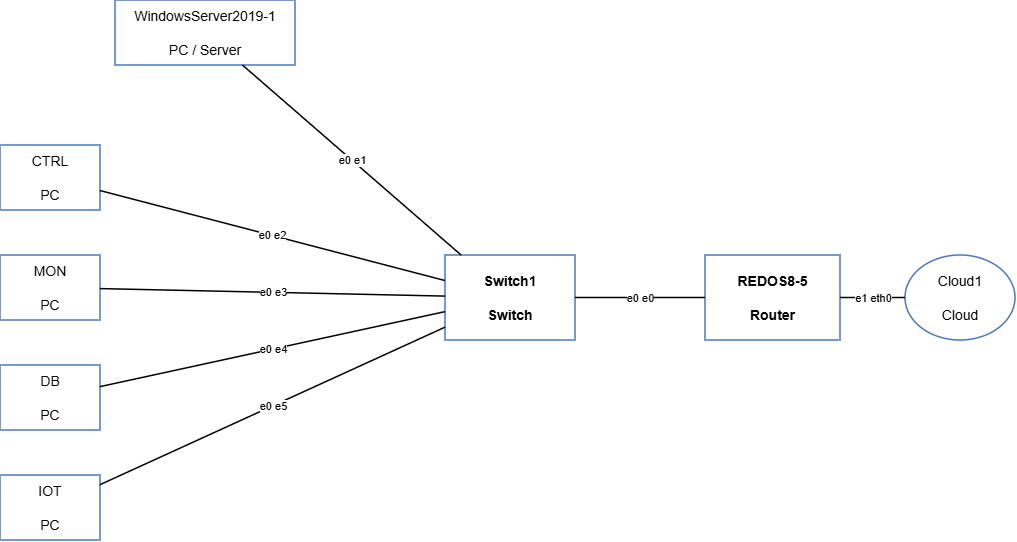

The diagram above was exported from draw.io. Its source (the exported page's mxGraphModel, read from the mxfile embedded in the PNG):
<mxGraphModel dx="1414" dy="844" grid="1" gridSize="10" guides="1" tooltips="1" connect="1" arrows="1" fold="1" page="1" pageScale="1" pageWidth="827" pageHeight="1169" math="0" shadow="0">
  <root>
    <mxCell id="0" />
    <mxCell id="1" parent="0" />
    <mxCell id="SNPg0ni5W_3RIz7skWKw-5" parent="1" style="rounded=0;whiteSpace=wrap;html=1;fillColor=#FFFFFF;strokeColor=#4A78B8;strokeWidth=1.5;fontSize=14;fontColor=#000000;" value="WindowsServer2019-1&lt;br&gt;&lt;br&gt;PC / Server" vertex="1">
      <mxGeometry height="65" width="180" x="322" y="304" as="geometry" />
    </mxCell>
    <mxCell id="SNPg0ni5W_3RIz7skWKw-6" parent="1" style="rounded=0;whiteSpace=wrap;html=1;fillColor=#FFFFFF;strokeColor=#4A78B8;strokeWidth=1.5;fontSize=14;fontColor=#000000;" value="CTRL&lt;br&gt;&lt;br&gt;PC" vertex="1">
      <mxGeometry height="65" width="100" x="207" y="449" as="geometry" />
    </mxCell>
    <mxCell id="SNPg0ni5W_3RIz7skWKw-7" parent="1" style="rounded=0;whiteSpace=wrap;html=1;fillColor=#FFFFFF;strokeColor=#4A78B8;strokeWidth=1.5;fontSize=14;fontColor=#000000;" value="MON&lt;br&gt;&lt;br&gt;PC" vertex="1">
      <mxGeometry height="65" width="100" x="207" y="559" as="geometry" />
    </mxCell>
    <mxCell id="SNPg0ni5W_3RIz7skWKw-8" parent="1" style="rounded=0;whiteSpace=wrap;html=1;fillColor=#FFFFFF;strokeColor=#4A78B8;strokeWidth=1.5;fontSize=14;fontColor=#000000;" value="DB&lt;br&gt;&lt;br&gt;PC" vertex="1">
      <mxGeometry height="65" width="100" x="207" y="669" as="geometry" />
    </mxCell>
    <mxCell id="SNPg0ni5W_3RIz7skWKw-9" parent="1" style="rounded=0;whiteSpace=wrap;html=1;fillColor=#FFFFFF;strokeColor=#4A78B8;strokeWidth=1.5;fontSize=14;fontColor=#000000;" value="IOT&lt;br&gt;&lt;br&gt;PC" vertex="1">
      <mxGeometry height="65" width="100" x="207" y="779" as="geometry" />
    </mxCell>
    <mxCell id="SNPg0ni5W_3RIz7skWKw-10" parent="1" style="rounded=0;whiteSpace=wrap;html=1;fillColor=#FFFFFF;strokeColor=#4A78B8;strokeWidth=1.5;fontSize=14;fontStyle=1;" value="Switch1&lt;br&gt;&lt;br&gt;Switch" vertex="1">
      <mxGeometry height="85" width="130" x="652" y="559" as="geometry" />
    </mxCell>
    <mxCell id="SNPg0ni5W_3RIz7skWKw-11" parent="1" style="rounded=0;whiteSpace=wrap;html=1;fillColor=#FFFFFF;strokeColor=#4A78B8;strokeWidth=1.5;fontSize=14;fontStyle=1;" value="REDOS8-5&lt;br&gt;&lt;br&gt;Router" vertex="1">
      <mxGeometry height="85" width="135" x="912" y="559" as="geometry" />
    </mxCell>
    <mxCell id="SNPg0ni5W_3RIz7skWKw-12" parent="1" style="ellipse;whiteSpace=wrap;html=1;fillColor=#FFFFFF;strokeColor=#4A78B8;strokeWidth=1.5;fontSize=14;" value="Cloud1&lt;br&gt;&lt;br&gt;Cloud" vertex="1">
      <mxGeometry height="85" width="110" x="1112" y="559" as="geometry" />
    </mxCell>
    <mxCell id="SNPg0ni5W_3RIz7skWKw-13" edge="1" parent="1" source="SNPg0ni5W_3RIz7skWKw-5" style="edgeStyle=none;rounded=0;orthogonalLoop=1;jettySize=auto;html=1;strokeColor=#000000;strokeWidth=1.5;endArrow=none;" target="SNPg0ni5W_3RIz7skWKw-10" value="e0                         e1">
      <mxGeometry relative="1" as="geometry" />
    </mxCell>
    <mxCell id="SNPg0ni5W_3RIz7skWKw-14" edge="1" parent="1" source="SNPg0ni5W_3RIz7skWKw-6" style="edgeStyle=none;rounded=0;orthogonalLoop=1;jettySize=auto;html=1;strokeColor=#000000;strokeWidth=1.5;endArrow=none;" target="SNPg0ni5W_3RIz7skWKw-10" value="e0                         e2">
      <mxGeometry relative="1" as="geometry" />
    </mxCell>
    <mxCell id="SNPg0ni5W_3RIz7skWKw-15" edge="1" parent="1" source="SNPg0ni5W_3RIz7skWKw-7" style="edgeStyle=none;rounded=0;orthogonalLoop=1;jettySize=auto;html=1;strokeColor=#000000;strokeWidth=1.5;endArrow=none;" target="SNPg0ni5W_3RIz7skWKw-10" value="e0                         e3">
      <mxGeometry relative="1" as="geometry" />
    </mxCell>
    <mxCell id="SNPg0ni5W_3RIz7skWKw-16" edge="1" parent="1" source="SNPg0ni5W_3RIz7skWKw-8" style="edgeStyle=none;rounded=0;orthogonalLoop=1;jettySize=auto;html=1;strokeColor=#000000;strokeWidth=1.5;endArrow=none;" target="SNPg0ni5W_3RIz7skWKw-10" value="e0                         e4">
      <mxGeometry relative="1" as="geometry" />
    </mxCell>
    <mxCell id="SNPg0ni5W_3RIz7skWKw-17" edge="1" parent="1" source="SNPg0ni5W_3RIz7skWKw-9" style="edgeStyle=none;rounded=0;orthogonalLoop=1;jettySize=auto;html=1;strokeColor=#000000;strokeWidth=1.5;endArrow=none;" target="SNPg0ni5W_3RIz7skWKw-10" value="e0                         e5">
      <mxGeometry relative="1" as="geometry" />
    </mxCell>
    <mxCell id="SNPg0ni5W_3RIz7skWKw-18" edge="1" parent="1" source="SNPg0ni5W_3RIz7skWKw-10" style="edgeStyle=none;rounded=0;orthogonalLoop=1;jettySize=auto;html=1;strokeColor=#000000;strokeWidth=1.5;endArrow=none;" target="SNPg0ni5W_3RIz7skWKw-11" value="e0                         e0">
      <mxGeometry relative="1" as="geometry" />
    </mxCell>
    <mxCell id="SNPg0ni5W_3RIz7skWKw-19" edge="1" parent="1" source="SNPg0ni5W_3RIz7skWKw-11" style="edgeStyle=none;rounded=0;orthogonalLoop=1;jettySize=auto;html=1;strokeColor=#000000;strokeWidth=1.5;endArrow=none;" target="SNPg0ni5W_3RIz7skWKw-12" value="e1                         eth0">
      <mxGeometry relative="1" as="geometry" />
    </mxCell>
  </root>
</mxGraphModel>